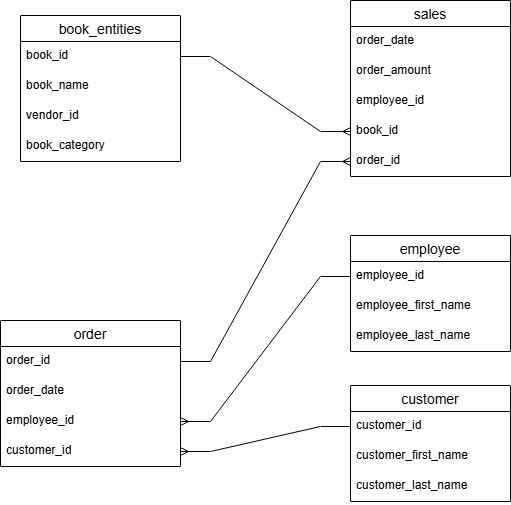

The diagram above was exported from draw.io. Its source (the exported page's mxGraphModel, read from the mxfile embedded in the PNG):
<mxGraphModel dx="1042" dy="527" grid="1" gridSize="10" guides="1" tooltips="1" connect="1" arrows="1" fold="1" page="1" pageScale="1" pageWidth="827" pageHeight="1169" background="#FFFFFF" math="0" shadow="0">
  <root>
    <mxCell id="0" />
    <mxCell id="1" parent="0" />
    <mxCell id="Eio1Rk0ki-4kX6bfNWHJ-31" value="customer" style="swimlane;fontStyle=0;childLayout=stackLayout;horizontal=1;startSize=26;horizontalStack=0;resizeParent=1;resizeParentMax=0;resizeLast=0;collapsible=1;marginBottom=0;align=center;fontSize=14;" parent="1" vertex="1">
      <mxGeometry x="380" y="410" width="160" height="116" as="geometry" />
    </mxCell>
    <mxCell id="Eio1Rk0ki-4kX6bfNWHJ-32" value="customer_id" style="text;strokeColor=none;fillColor=none;spacingLeft=4;spacingRight=4;overflow=hidden;rotatable=0;points=[[0,0.5],[1,0.5]];portConstraint=eastwest;fontSize=12;whiteSpace=wrap;html=1;" parent="Eio1Rk0ki-4kX6bfNWHJ-31" vertex="1">
      <mxGeometry y="26" width="160" height="30" as="geometry" />
    </mxCell>
    <mxCell id="Eio1Rk0ki-4kX6bfNWHJ-33" value="customer_first_name" style="text;strokeColor=none;fillColor=none;spacingLeft=4;spacingRight=4;overflow=hidden;rotatable=0;points=[[0,0.5],[1,0.5]];portConstraint=eastwest;fontSize=12;whiteSpace=wrap;html=1;" parent="Eio1Rk0ki-4kX6bfNWHJ-31" vertex="1">
      <mxGeometry y="56" width="160" height="30" as="geometry" />
    </mxCell>
    <mxCell id="Eio1Rk0ki-4kX6bfNWHJ-34" value="customer_last_name" style="text;strokeColor=none;fillColor=none;spacingLeft=4;spacingRight=4;overflow=hidden;rotatable=0;points=[[0,0.5],[1,0.5]];portConstraint=eastwest;fontSize=12;whiteSpace=wrap;html=1;" parent="Eio1Rk0ki-4kX6bfNWHJ-31" vertex="1">
      <mxGeometry y="86" width="160" height="30" as="geometry" />
    </mxCell>
    <mxCell id="Eio1Rk0ki-4kX6bfNWHJ-35" value="sales" style="swimlane;fontStyle=0;childLayout=stackLayout;horizontal=1;startSize=26;horizontalStack=0;resizeParent=1;resizeParentMax=0;resizeLast=0;collapsible=1;marginBottom=0;align=center;fontSize=14;" parent="1" vertex="1">
      <mxGeometry x="380" y="25" width="160" height="176" as="geometry" />
    </mxCell>
    <mxCell id="Eio1Rk0ki-4kX6bfNWHJ-40" value="order_date" style="text;strokeColor=none;fillColor=none;spacingLeft=4;spacingRight=4;overflow=hidden;rotatable=0;points=[[0,0.5],[1,0.5]];portConstraint=eastwest;fontSize=12;whiteSpace=wrap;html=1;" parent="Eio1Rk0ki-4kX6bfNWHJ-35" vertex="1">
      <mxGeometry y="26" width="160" height="30" as="geometry" />
    </mxCell>
    <mxCell id="Eio1Rk0ki-4kX6bfNWHJ-41" value="order_amount" style="text;strokeColor=none;fillColor=none;spacingLeft=4;spacingRight=4;overflow=hidden;rotatable=0;points=[[0,0.5],[1,0.5]];portConstraint=eastwest;fontSize=12;whiteSpace=wrap;html=1;" parent="Eio1Rk0ki-4kX6bfNWHJ-35" vertex="1">
      <mxGeometry y="56" width="160" height="30" as="geometry" />
    </mxCell>
    <mxCell id="A_DtvHne6iDFEamkVoXb-3" value="employee_id" style="text;strokeColor=none;fillColor=none;spacingLeft=4;spacingRight=4;overflow=hidden;rotatable=0;points=[[0,0.5],[1,0.5]];portConstraint=eastwest;fontSize=12;whiteSpace=wrap;html=1;" vertex="1" parent="Eio1Rk0ki-4kX6bfNWHJ-35">
      <mxGeometry y="86" width="160" height="30" as="geometry" />
    </mxCell>
    <mxCell id="A_DtvHne6iDFEamkVoXb-40" value="book_id" style="text;strokeColor=none;fillColor=none;spacingLeft=4;spacingRight=4;overflow=hidden;rotatable=0;points=[[0,0.5],[1,0.5]];portConstraint=eastwest;fontSize=12;whiteSpace=wrap;html=1;" vertex="1" parent="Eio1Rk0ki-4kX6bfNWHJ-35">
      <mxGeometry y="116" width="160" height="30" as="geometry" />
    </mxCell>
    <mxCell id="A_DtvHne6iDFEamkVoXb-10" value="order_id" style="text;strokeColor=none;fillColor=none;spacingLeft=4;spacingRight=4;overflow=hidden;rotatable=0;points=[[0,0.5],[1,0.5]];portConstraint=eastwest;fontSize=12;whiteSpace=wrap;html=1;" vertex="1" parent="Eio1Rk0ki-4kX6bfNWHJ-35">
      <mxGeometry y="146" width="160" height="30" as="geometry" />
    </mxCell>
    <mxCell id="Eio1Rk0ki-4kX6bfNWHJ-50" value="book_entities" style="swimlane;fontStyle=0;childLayout=stackLayout;horizontal=1;startSize=26;horizontalStack=0;resizeParent=1;resizeParentMax=0;resizeLast=0;collapsible=1;marginBottom=0;align=center;fontSize=14;" parent="1" vertex="1">
      <mxGeometry x="50" y="40" width="160" height="146" as="geometry">
        <mxRectangle x="370" y="250" width="60" height="30" as="alternateBounds" />
      </mxGeometry>
    </mxCell>
    <mxCell id="Eio1Rk0ki-4kX6bfNWHJ-51" value="book_id" style="text;strokeColor=none;fillColor=none;spacingLeft=4;spacingRight=4;overflow=hidden;rotatable=0;points=[[0,0.5],[1,0.5]];portConstraint=eastwest;fontSize=12;whiteSpace=wrap;html=1;" parent="Eio1Rk0ki-4kX6bfNWHJ-50" vertex="1">
      <mxGeometry y="26" width="160" height="30" as="geometry" />
    </mxCell>
    <mxCell id="Eio1Rk0ki-4kX6bfNWHJ-52" value="book_name" style="text;strokeColor=none;fillColor=none;spacingLeft=4;spacingRight=4;overflow=hidden;rotatable=0;points=[[0,0.5],[1,0.5]];portConstraint=eastwest;fontSize=12;whiteSpace=wrap;html=1;" parent="Eio1Rk0ki-4kX6bfNWHJ-50" vertex="1">
      <mxGeometry y="56" width="160" height="30" as="geometry" />
    </mxCell>
    <mxCell id="Eio1Rk0ki-4kX6bfNWHJ-53" value="vendor_id" style="text;strokeColor=none;fillColor=none;spacingLeft=4;spacingRight=4;overflow=hidden;rotatable=0;points=[[0,0.5],[1,0.5]];portConstraint=eastwest;fontSize=12;whiteSpace=wrap;html=1;" parent="Eio1Rk0ki-4kX6bfNWHJ-50" vertex="1">
      <mxGeometry y="86" width="160" height="30" as="geometry" />
    </mxCell>
    <mxCell id="Eio1Rk0ki-4kX6bfNWHJ-58" value="book_category" style="text;strokeColor=none;fillColor=none;spacingLeft=4;spacingRight=4;overflow=hidden;rotatable=0;points=[[0,0.5],[1,0.5]];portConstraint=eastwest;fontSize=12;whiteSpace=wrap;html=1;" parent="Eio1Rk0ki-4kX6bfNWHJ-50" vertex="1">
      <mxGeometry y="116" width="160" height="30" as="geometry" />
    </mxCell>
    <mxCell id="Eio1Rk0ki-4kX6bfNWHJ-59" value="employee" style="swimlane;fontStyle=0;childLayout=stackLayout;horizontal=1;startSize=26;horizontalStack=0;resizeParent=1;resizeParentMax=0;resizeLast=0;collapsible=1;marginBottom=0;align=center;fontSize=14;" parent="1" vertex="1">
      <mxGeometry x="380" y="260" width="160" height="116" as="geometry" />
    </mxCell>
    <mxCell id="Eio1Rk0ki-4kX6bfNWHJ-60" value="employee_id" style="text;strokeColor=none;fillColor=none;spacingLeft=4;spacingRight=4;overflow=hidden;rotatable=0;points=[[0,0.5],[1,0.5]];portConstraint=eastwest;fontSize=12;whiteSpace=wrap;html=1;" parent="Eio1Rk0ki-4kX6bfNWHJ-59" vertex="1">
      <mxGeometry y="26" width="160" height="30" as="geometry" />
    </mxCell>
    <mxCell id="Eio1Rk0ki-4kX6bfNWHJ-61" value="employee_first_name" style="text;strokeColor=none;fillColor=none;spacingLeft=4;spacingRight=4;overflow=hidden;rotatable=0;points=[[0,0.5],[1,0.5]];portConstraint=eastwest;fontSize=12;whiteSpace=wrap;html=1;" parent="Eio1Rk0ki-4kX6bfNWHJ-59" vertex="1">
      <mxGeometry y="56" width="160" height="30" as="geometry" />
    </mxCell>
    <mxCell id="Eio1Rk0ki-4kX6bfNWHJ-65" value="employee_last_name" style="text;strokeColor=none;fillColor=none;spacingLeft=4;spacingRight=4;overflow=hidden;rotatable=0;points=[[0,0.5],[1,0.5]];portConstraint=eastwest;fontSize=12;whiteSpace=wrap;html=1;" parent="Eio1Rk0ki-4kX6bfNWHJ-59" vertex="1">
      <mxGeometry y="86" width="160" height="30" as="geometry" />
    </mxCell>
    <mxCell id="A_DtvHne6iDFEamkVoXb-4" value="order" style="swimlane;fontStyle=0;childLayout=stackLayout;horizontal=1;startSize=26;horizontalStack=0;resizeParent=1;resizeParentMax=0;resizeLast=0;collapsible=1;marginBottom=0;align=center;fontSize=14;" vertex="1" parent="1">
      <mxGeometry x="30" y="345" width="180" height="146" as="geometry" />
    </mxCell>
    <mxCell id="A_DtvHne6iDFEamkVoXb-5" value="order_id" style="text;strokeColor=none;fillColor=none;spacingLeft=4;spacingRight=4;overflow=hidden;rotatable=0;points=[[0,0.5],[1,0.5]];portConstraint=eastwest;fontSize=12;whiteSpace=wrap;html=1;" vertex="1" parent="A_DtvHne6iDFEamkVoXb-4">
      <mxGeometry y="26" width="180" height="30" as="geometry" />
    </mxCell>
    <mxCell id="A_DtvHne6iDFEamkVoXb-6" value="order_date" style="text;strokeColor=none;fillColor=none;spacingLeft=4;spacingRight=4;overflow=hidden;rotatable=0;points=[[0,0.5],[1,0.5]];portConstraint=eastwest;fontSize=12;whiteSpace=wrap;html=1;" vertex="1" parent="A_DtvHne6iDFEamkVoXb-4">
      <mxGeometry y="56" width="180" height="30" as="geometry" />
    </mxCell>
    <mxCell id="A_DtvHne6iDFEamkVoXb-43" value="employee_id" style="text;strokeColor=none;fillColor=none;spacingLeft=4;spacingRight=4;overflow=hidden;rotatable=0;points=[[0,0.5],[1,0.5]];portConstraint=eastwest;fontSize=12;whiteSpace=wrap;html=1;" vertex="1" parent="A_DtvHne6iDFEamkVoXb-4">
      <mxGeometry y="86" width="180" height="30" as="geometry" />
    </mxCell>
    <mxCell id="A_DtvHne6iDFEamkVoXb-7" value="customer_id" style="text;strokeColor=none;fillColor=none;spacingLeft=4;spacingRight=4;overflow=hidden;rotatable=0;points=[[0,0.5],[1,0.5]];portConstraint=eastwest;fontSize=12;whiteSpace=wrap;html=1;" vertex="1" parent="A_DtvHne6iDFEamkVoXb-4">
      <mxGeometry y="116" width="180" height="30" as="geometry" />
    </mxCell>
    <mxCell id="A_DtvHne6iDFEamkVoXb-41" value="" style="edgeStyle=entityRelationEdgeStyle;fontSize=12;html=1;endArrow=ERmany;rounded=0;exitX=1;exitY=0.5;exitDx=0;exitDy=0;entryX=0;entryY=0.5;entryDx=0;entryDy=0;" edge="1" parent="1" source="Eio1Rk0ki-4kX6bfNWHJ-51" target="A_DtvHne6iDFEamkVoXb-40">
      <mxGeometry width="100" height="100" relative="1" as="geometry">
        <mxPoint x="360" y="230" as="sourcePoint" />
        <mxPoint x="460" y="130" as="targetPoint" />
      </mxGeometry>
    </mxCell>
    <mxCell id="A_DtvHne6iDFEamkVoXb-42" value="" style="edgeStyle=entityRelationEdgeStyle;fontSize=12;html=1;endArrow=ERmany;rounded=0;exitX=0;exitY=0.5;exitDx=0;exitDy=0;entryX=0;entryY=0.5;entryDx=0;entryDy=0;" edge="1" parent="1" target="A_DtvHne6iDFEamkVoXb-10">
      <mxGeometry width="100" height="100" relative="1" as="geometry">
        <mxPoint x="210" y="386" as="sourcePoint" />
        <mxPoint x="674" y="221" as="targetPoint" />
      </mxGeometry>
    </mxCell>
    <mxCell id="A_DtvHne6iDFEamkVoXb-45" value="" style="edgeStyle=entityRelationEdgeStyle;fontSize=12;html=1;endArrow=ERmany;rounded=0;exitX=0;exitY=0.5;exitDx=0;exitDy=0;entryX=1;entryY=0.5;entryDx=0;entryDy=0;" edge="1" parent="1" source="Eio1Rk0ki-4kX6bfNWHJ-32" target="A_DtvHne6iDFEamkVoXb-7">
      <mxGeometry width="100" height="100" relative="1" as="geometry">
        <mxPoint x="360" y="330" as="sourcePoint" />
        <mxPoint x="460" y="230" as="targetPoint" />
      </mxGeometry>
    </mxCell>
    <mxCell id="A_DtvHne6iDFEamkVoXb-46" value="" style="edgeStyle=entityRelationEdgeStyle;fontSize=12;html=1;endArrow=ERmany;rounded=0;exitX=0;exitY=0.5;exitDx=0;exitDy=0;entryX=1;entryY=0.5;entryDx=0;entryDy=0;" edge="1" parent="1" source="Eio1Rk0ki-4kX6bfNWHJ-60" target="A_DtvHne6iDFEamkVoXb-43">
      <mxGeometry width="100" height="100" relative="1" as="geometry">
        <mxPoint x="560" y="400" as="sourcePoint" />
        <mxPoint x="330" y="425" as="targetPoint" />
      </mxGeometry>
    </mxCell>
  </root>
</mxGraphModel>